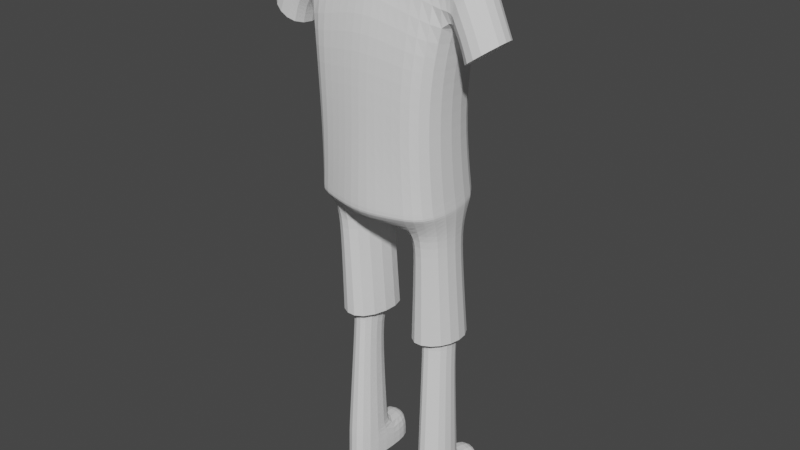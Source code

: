 # Source: Clase_2-_Modelado_Personaje_-_Inicio.blend  (saved by Blender 2.93.21; exported with 4.5.12 LTS)
import bpy
from mathutils import Matrix  # noqa: F401  (used for matrix-valued properties, if any)

bpy.ops.wm.read_factory_settings(use_empty=True)
scene = bpy.context.scene
scene.name = 'Scene'

# ---- collections
col_collection = bpy.data.collections.new('Collection'); scene.collection.children.link(col_collection)

# ---- world
world_world = bpy.data.worlds.new('World'); scene.world = world_world
world_world.use_nodes = True; world_world.node_tree.nodes.clear()
_N = world_world.node_tree.nodes; _L = world_world.node_tree.links
n0 = _N.new('ShaderNodeOutputWorld'); n0.name = 'World Output'; n0.location = (300, 300)
n1 = _N.new('ShaderNodeBackground'); n1.name = 'Background'; n1.location = (10, 300)
n1.inputs[0].default_value = (0.05088, 0.05088, 0.05088, 1.0)
_L.new(n1.outputs[0], n0.inputs[0])
n0.is_active_output = True
world_world.color = (0.05088, 0.05088, 0.05088)
world_world.use_sun_shadow = False
world_world.sun_shadow_jitter_overblur = 0.0

# ---- meshes
me_cube = bpy.data.meshes.new('Cube')
me_cube.from_pydata([(0.1126, -0.03212, 0.5438), (0.1406, -0.007019, 0.9443), (0.1092, 0.1054, 0.5447), (0.1513, 0.03596, 0.9443), (0.0, 0.1205, 0.5564), (0.0, 0.04362, 0.9611), (0.0, -0.06411, 0.5411), (0.0, 0.01832, 0.9605), (0.1271, 0.08026, 0.8363), (0.1126, 0.0803, 0.7438), (0.1093, 0.08267, 0.6536), (0.1271, -0.03367, 0.8256), (0.1126, -0.04152, 0.7495), (0.1093, -0.03767, 0.6437), (0.0, -0.04404, 0.8684), (0.0, -0.05515, 0.7567), (0.0, -0.05624, 0.6573), (0.0, 0.1154, 0.8666), (0.0, 0.1246, 0.7638), (0.0, 0.1236, 0.6443), (0.17, 0.04438, 0.9158), (0.1652, -0.02382, 0.9075), (0.1307, 0.05859, 0.8228), (0.1307, -0.03362, 0.8222), (0.1822, 0.04452, 0.8787), (0.1822, -0.02367, 0.8752), (0.144, 0.05874, 0.8033), (0.1402, -0.03347, 0.8066), (0.2053, 0.04497, 0.8264), (0.2053, -0.02322, 0.823), (0.1469, 0.05918, 0.7824), (0.1469, -0.03302, 0.7817), (0.02085, 0.03555, 0.9607), (0.06324, -0.04635, 0.5424), (0.05454, 0.113, 0.5506), (0.02002, 0.01217, 0.9594), (0.05458, -0.04697, 0.6505), (0.05624, -0.04835, 0.7531), (0.06347, -0.03886, 0.8471), (0.05458, 0.1032, 0.6489), (0.05624, 0.1025, 0.7538), (0.06347, 0.116, 0.8571), (0.1169, -0.03238, 0.545), (0.1092, 0.1054, 0.5447), (0.06217, -0.04829, 0.5441), (0.05454, 0.113, 0.5506), (0.0, 0.1205, 0.5564), (0.0, -0.06136, 0.5415), (0.1078, -0.007996, 0.5105), (0.1078, 0.09357, 0.4994), (0.05312, -0.0239, 0.5096), (0.02303, 0.1011, 0.5093), (0.0, 0.1086, 0.5112), (0.0, -0.03976, 0.5088), (0.1067, -0.001875, 0.4656), (0.1067, 0.08994, 0.4588), (0.05197, -0.01778, 0.4648), (0.02606, 0.09748, 0.4603), (0.1079, 0.00865, 0.06708), (0.1065, 0.08375, 0.06442), (0.05317, -0.007252, 0.06626), (0.04816, 0.09129, 0.06317), (0.09925, 0.07702, 0.2647), (0.05239, 0.07345, 0.2659), (0.09785, 0.02281, 0.2813), (0.0543, 0.006903, 0.2791), (0.1081, 0.008531, 0.05502), (0.1067, 0.08363, 0.05236), (0.0534, -0.007372, 0.05421), (0.04839, 0.09117, 0.05111), (0.1091, 0.008014, 0.002797), (0.1077, 0.08312, 0.0001356), (0.0544, -0.007889, 0.001981), (0.04938, 0.09065, -0.001116), (0.1132, 0.1338, 0.05199), (0.05488, 0.1414, 0.05074), (0.1142, 0.1333, -0.0002381), (0.05588, 0.1409, -0.00149), (0.09894, 0.08306, 0.3046), (0.1133, 0.1021, 0.3018), (0.02525, 0.1136, 0.302), (0.04547, 0.08799, 0.3052), (0.09854, 0.0235, 0.31), (0.1133, 0.004684, 0.3105), (0.04151, -0.01956, 0.3092), (0.05304, 0.007614, 0.3093), (0.02726, 0.001997, 0.9588), (0.0, 0.01037, 0.9603), (0.0, 0.03602, 0.9609), (0.02871, 0.04297, 0.9608)], [], [(41, 89, 3, 8), (1, 11, 23, 21), (0, 33, 44, 42), (38, 86, 87, 14), (32, 88, 7, 35), (33, 36, 16, 6), (36, 37, 15, 16), (37, 38, 14, 15), (2, 10, 13, 0), (10, 9, 12, 13), (9, 8, 11, 12), (34, 39, 10, 2), (39, 40, 9, 10), (40, 41, 8, 9), (21, 23, 27, 25), (11, 8, 22, 23), (3, 1, 21, 20), (8, 3, 20, 22), (27, 26, 30, 31), (20, 21, 25, 24), (23, 22, 26, 27), (22, 20, 24, 26), (30, 28, 29, 31), (26, 24, 28, 30), (25, 27, 31, 29), (24, 25, 29, 28), (18, 17, 41, 40), (19, 18, 40, 39), (4, 19, 39, 34), (12, 11, 38, 37), (13, 12, 37, 36), (0, 13, 36, 33), (3, 89, 86, 1), (11, 1, 86, 38), (2, 0, 42, 43), (17, 5, 89, 41), (43, 42, 48, 49), (46, 45, 51, 52), (33, 6, 47, 44), (4, 34, 45, 46), (34, 2, 43, 45), (49, 48, 54, 55), (52, 51, 50, 53), (45, 43, 49, 51), (42, 44, 50, 48), (44, 47, 53, 50), (63, 62, 59, 61), (51, 49, 55, 57), (48, 50, 56, 54), (50, 51, 57, 56), (61, 59, 67, 69), (62, 64, 58, 59), (65, 63, 61, 60), (64, 65, 60, 58), (82, 85, 65, 64), (85, 81, 63, 65), (54, 56, 84, 83), (81, 78, 62, 63), (56, 57, 80, 84), (55, 54, 83, 79), (78, 82, 64, 62), (69, 67, 74, 75), (59, 58, 66, 67), (60, 61, 69, 68), (58, 60, 68, 66), (73, 71, 70, 72), (67, 66, 70, 71), (68, 69, 73, 72), (66, 68, 72, 70), (75, 74, 76, 77), (73, 69, 75, 77), (67, 71, 76, 74), (71, 73, 77, 76), (85, 82, 83, 84), (81, 85, 84, 80), (82, 78, 79, 83), (78, 81, 80, 79), (57, 55, 79, 80), (35, 7, 87, 86), (88, 32, 89, 5), (32, 35, 86, 89)])
_k = {(7, 88): 1.0, (28, 29): 1.0, (28, 30): 1.0, (29, 31): 1.0, (30, 31): 1.0, (70, 71): 1.0, (70, 72): 1.0, (72, 73): 1.0, (76, 77): 1.0, (73, 77): 1.0, (71, 76): 1.0, (83, 84): 1.0, (80, 84): 1.0, (79, 83): 1.0, (79, 80): 1.0, (7, 35): 1.0, (32, 88): 1.0, (32, 35): 1.0}
me_cube.attributes.new('crease_edge', 'FLOAT', 'EDGE').data.foreach_set('value', [_k.get((min(e.vertices), max(e.vertices)), 0.0) for e in me_cube.edges])
_uv = me_cube.uv_layers.new(name='UVMap')
_uv.uv.foreach_set('vector', [0.5588, 0.4374, 0.625, 0.4374, 0.625, 0.5, 0.5587, 0.5, 0.625, 0.75, 0.5588, 0.75, 0.5588, 0.75, 0.625, 0.75, 0.375, 0.75, 0.375, 0.8126, 0.375, 0.8126, 0.375, 0.75, 0.5588, 0.8126, 0.625, 0.8126, 0.625, 0.875, 0.5587, 0.875, 0.7043, 0.5496, 0.75, 0.5571, 0.75, 0.6902, 0.7047, 0.6994, 0.375, 0.8126, 0.4338, 0.8126, 0.4338, 0.875, 0.375, 0.875, 0.4338, 0.8126, 0.4962, 0.8126, 0.4962, 0.875, 0.4338, 0.875, 0.4962, 0.8126, 0.5588, 0.8126, 0.5587, 0.875, 0.4962, 0.875, 0.375, 0.5, 0.4337, 0.5, 0.4337, 0.75, 0.375, 0.75, 0.4337, 0.5, 0.4962, 0.5, 0.4962, 0.75, 0.4337, 0.75, 0.4962, 0.5, 0.5587, 0.5, 0.5588, 0.75, 0.4962, 0.75, 0.375, 0.4374, 0.4337, 0.4374, 0.4337, 0.5, 0.375, 0.5, 0.4337, 0.4374, 0.4963, 0.4374, 0.4962, 0.5, 0.4337, 0.5, 0.4963, 0.4374, 0.5588, 0.4374, 0.5587, 0.5, 0.4962, 0.5, 0.625, 0.75, 0.5588, 0.75, 0.5588, 0.75, 0.625, 0.75, 0.5588, 0.75, 0.5587, 0.5, 0.5587, 0.5, 0.5588, 0.75, 0.625, 0.5, 0.625, 0.75, 0.625, 0.75, 0.625, 0.5, 0.5587, 0.5, 0.625, 0.5, 0.625, 0.5, 0.5587, 0.5, 0.5588, 0.75, 0.5587, 0.5, 0.5587, 0.5, 0.5588, 0.75, 0.625, 0.5, 0.625, 0.75, 0.625, 0.75, 0.625, 0.5, 0.5588, 0.75, 0.5587, 0.5, 0.5587, 0.5, 0.5588, 0.75, 0.5587, 0.5, 0.625, 0.5, 0.625, 0.5, 0.5587, 0.5, 0.5587, 0.5, 0.625, 0.5, 0.625, 0.75, 0.5588, 0.75, 0.5587, 0.5, 0.625, 0.5, 0.625, 0.5, 0.5587, 0.5, 0.625, 0.75, 0.5588, 0.75, 0.5588, 0.75, 0.625, 0.75, 0.625, 0.5, 0.625, 0.75, 0.625, 0.75, 0.625, 0.5, 0.4962, 0.375, 0.5587, 0.375, 0.5588, 0.4374, 0.4963, 0.4374, 0.4337, 0.375, 0.4962, 0.375, 0.4963, 0.4374, 0.4337, 0.4374, 0.375, 0.375, 0.4337, 0.375, 0.4337, 0.4374, 0.375, 0.4374, 0.4962, 0.75, 0.5588, 0.75, 0.5588, 0.8126, 0.4962, 0.8126, 0.4337, 0.75, 0.4962, 0.75, 0.4962, 0.8126, 0.4338, 0.8126, 0.375, 0.75, 0.4337, 0.75, 0.4338, 0.8126, 0.375, 0.8126, 0.625, 0.5, 0.6876, 0.5, 0.6876, 0.75, 0.625, 0.75, 0.5588, 0.75, 0.625, 0.75, 0.625, 0.8126, 0.5588, 0.8126, 0.375, 0.5, 0.375, 0.75, 0.375, 0.75, 0.375, 0.5, 0.5587, 0.375, 0.625, 0.375, 0.625, 0.4374, 0.5588, 0.4374, 0.375, 0.5, 0.375, 0.75, 0.375, 0.75, 0.375, 0.5, 0.375, 0.375, 0.375, 0.4374, 0.375, 0.4374, 0.375, 0.375, 0.375, 0.8126, 0.375, 0.875, 0.375, 0.875, 0.375, 0.8126, 0.375, 0.375, 0.375, 0.4374, 0.375, 0.4374, 0.375, 0.375, 0.375, 0.4374, 0.375, 0.5, 0.375, 0.5, 0.375, 0.4374, 0.375, 0.5, 0.375, 0.75, 0.375, 0.75, 0.375, 0.5, 0.25, 0.5, 0.3124, 0.5, 0.3124, 0.75, 0.25, 0.75, 0.375, 0.4374, 0.375, 0.5, 0.375, 0.5, 0.375, 0.4374, 0.375, 0.75, 0.375, 0.8126, 0.375, 0.8126, 0.375, 0.75, 0.375, 0.8126, 0.375, 0.875, 0.375, 0.875, 0.375, 0.8126, 0.375, 0.4374, 0.375, 0.5, 0.375, 0.5, 0.375, 0.4374, 0.375, 0.4374, 0.375, 0.5, 0.375, 0.5, 0.375, 0.4374, 0.375, 0.75, 0.375, 0.8126, 0.375, 0.8126, 0.375, 0.75, 0.3124, 0.75, 0.3124, 0.5, 0.3124, 0.5, 0.3124, 0.75, 0.375, 0.4374, 0.375, 0.5, 0.375, 0.5, 0.375, 0.4374, 0.375, 0.5, 0.375, 0.75, 0.375, 0.75, 0.375, 0.5, 0.3124, 0.75, 0.3124, 0.5, 0.3124, 0.5, 0.3124, 0.75, 0.375, 0.75, 0.375, 0.8126, 0.375, 0.8126, 0.375, 0.75, 0.375, 0.75, 0.375, 0.8126, 0.375, 0.8126, 0.375, 0.75, 0.3124, 0.75, 0.3124, 0.5, 0.3124, 0.5, 0.3124, 0.75, 0.375, 0.75, 0.375, 0.8126, 0.375, 0.8126, 0.375, 0.75, 0.375, 0.4374, 0.375, 0.5, 0.375, 0.5, 0.375, 0.4374, 0.3124, 0.75, 0.3124, 0.5, 0.3124, 0.5, 0.3124, 0.75, 0.375, 0.5, 0.375, 0.75, 0.375, 0.75, 0.375, 0.5, 0.375, 0.5, 0.375, 0.75, 0.375, 0.75, 0.375, 0.5, 0.375, 0.4374, 0.375, 0.5, 0.375, 0.5, 0.375, 0.4374, 0.375, 0.5, 0.375, 0.75, 0.375, 0.75, 0.375, 0.5, 0.3124, 0.75, 0.3124, 0.5, 0.3124, 0.5, 0.3124, 0.75, 0.375, 0.75, 0.375, 0.8126, 0.375, 0.8126, 0.375, 0.75, 0.3124, 0.5, 0.375, 0.5, 0.375, 0.75, 0.3124, 0.75, 0.375, 0.5, 0.375, 0.75, 0.375, 0.75, 0.375, 0.5, 0.3124, 0.75, 0.3124, 0.5, 0.3124, 0.5, 0.3124, 0.75, 0.375, 0.75, 0.375, 0.8126, 0.375, 0.8126, 0.375, 0.75, 0.375, 0.4374, 0.375, 0.5, 0.375, 0.5, 0.375, 0.4374, 0.3124, 0.5, 0.3124, 0.5, 0.3124, 0.5, 0.3124, 0.5, 0.375, 0.5, 0.375, 0.5, 0.375, 0.5, 0.375, 0.5, 0.375, 0.5, 0.3124, 0.5, 0.3124, 0.5, 0.375, 0.5, 0.375, 0.8126, 0.375, 0.75, 0.375, 0.75, 0.375, 0.8126, 0.3124, 0.5, 0.3124, 0.75, 0.3124, 0.75, 0.3124, 0.5, 0.375, 0.75, 0.375, 0.5, 0.375, 0.5, 0.375, 0.75, 0.375, 0.5, 0.375, 0.4374, 0.375, 0.4374, 0.375, 0.5, 0.375, 0.4374, 0.375, 0.5, 0.375, 0.5, 0.375, 0.4374, 0.7047, 0.6994, 0.75, 0.6902, 0.75, 0.75, 0.6876, 0.75, 0.75, 0.5571, 0.7043, 0.5496, 0.6876, 0.5, 0.75, 0.5, 0.7043, 0.5496, 0.7047, 0.6994, 0.6876, 0.75, 0.6876, 0.5])
me_cube.use_remesh_fix_poles = True
me_cube.use_remesh_preserve_attributes = False
me_cube.update()

# ---- objects
ob_empty = bpy.data.objects.new('Empty', None)
ob_empty_001 = bpy.data.objects.new('Empty.001', None)
ob_cube = bpy.data.objects.new('Cube', me_cube)

# ---- transforms, parenting, visibility, modifiers, constraints
ob_empty.location = (-0.5097, -1.881, 1.008)
ob_empty.rotation_euler = (1.571, -0.0, -0.0)
ob_empty.empty_display_type = 'IMAGE'
ob_empty.empty_display_size = 5.0
ob_empty.use_empty_image_alpha = True
ob_empty_001.location = (-3.865, 1.545, 1.008)
ob_empty_001.rotation_euler = (1.571, -0.0, 4.712)
ob_empty_001.empty_display_type = 'IMAGE'
ob_empty_001.empty_display_size = 5.0
ob_empty_001.use_empty_image_alpha = True
ob_cube.location = (0.0, 0.0, 0.0)
_m = ob_cube.modifiers.new('Mirror', 'MIRROR')
_m.use_clip = True
_m = ob_cube.modifiers.new('Subdivision', 'SUBSURF')

# ---- collection membership
col_collection.objects.link(ob_empty)
col_collection.objects.link(ob_empty_001)
col_collection.objects.link(ob_cube)

# ---- scene / render settings (as saved in the file)
scene.frame_start = 1; scene.frame_end = 250; scene.frame_set(1)
scene.render.engine = 'BLENDER_EEVEE_NEXT'
scene.cycles.use_denoising = False
scene.cycles.samples = 128
scene.cycles.sampling_pattern = 'TABULATED_SOBOL'
scene.cycles.use_adaptive_sampling = False
scene.cycles.use_light_tree = False
scene.view_settings.view_transform = 'Filmic'
bpy.context.view_layer.update()

# ---- added for rendering (the .blend has no active camera and no usable light): camera, sun
cam_auto = bpy.data.cameras.new('AutoCamera')
cam_auto.lens = 50.0
cam_auto.sensor_width = 36.0
cam_auto.clip_end = 1000.0
ob_auto_camera = bpy.data.objects.new('AutoCamera', cam_auto)
scene.collection.objects.link(ob_auto_camera)
ob_auto_camera.location = (0.986758, -1.14548, 1.26923)
ob_auto_camera.rotation_euler = (1.09748, -7.21219e-08, 0.694738)
scene.camera = ob_auto_camera
light_auto_sun = bpy.data.lights.new('AutoSun', 'SUN')
light_auto_sun.energy = 3.0
light_auto_sun.angle = 0.0523599
ob_auto_sun = bpy.data.objects.new('AutoSun', light_auto_sun)
scene.collection.objects.link(ob_auto_sun)
ob_auto_sun.rotation_euler = (0.872665, 0.174533, 0.523599)
bpy.context.view_layer.update()
